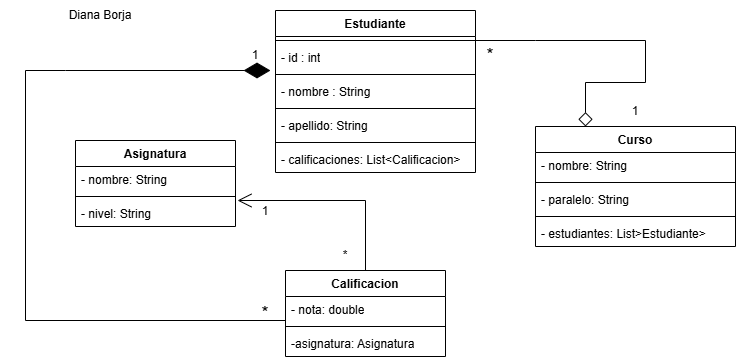

The diagram above was exported from draw.io. Its source (the exported page's mxGraphModel, read from the mxfile embedded in the PNG):
<mxGraphModel dx="887" dy="410" grid="1" gridSize="10" guides="1" tooltips="1" connect="1" arrows="1" fold="1" page="1" pageScale="1" pageWidth="827" pageHeight="1169" math="0" shadow="0">
  <root>
    <mxCell id="0" />
    <mxCell id="1" parent="0" />
    <mxCell id="91_5DXfFWygOQ9iaMNw_-1" value="Estudiante" style="swimlane;fontStyle=1;align=center;verticalAlign=top;childLayout=stackLayout;horizontal=1;startSize=26;horizontalStack=0;resizeParent=1;resizeParentMax=0;resizeLast=0;collapsible=1;marginBottom=0;whiteSpace=wrap;html=1;" parent="1" vertex="1">
      <mxGeometry x="290" y="50" width="200" height="162" as="geometry" />
    </mxCell>
    <mxCell id="91_5DXfFWygOQ9iaMNw_-3" value="" style="line;strokeWidth=1;fillColor=none;align=left;verticalAlign=middle;spacingTop=-1;spacingLeft=3;spacingRight=3;rotatable=0;labelPosition=right;points=[];portConstraint=eastwest;strokeColor=inherit;" parent="91_5DXfFWygOQ9iaMNw_-1" vertex="1">
      <mxGeometry y="26" width="200" height="8" as="geometry" />
    </mxCell>
    <mxCell id="91_5DXfFWygOQ9iaMNw_-4" value="- id : int" style="text;strokeColor=none;fillColor=none;align=left;verticalAlign=top;spacingLeft=4;spacingRight=4;overflow=hidden;rotatable=0;points=[[0,0.5],[1,0.5]];portConstraint=eastwest;whiteSpace=wrap;html=1;" parent="91_5DXfFWygOQ9iaMNw_-1" vertex="1">
      <mxGeometry y="34" width="200" height="26" as="geometry" />
    </mxCell>
    <mxCell id="91_5DXfFWygOQ9iaMNw_-19" value="" style="line;strokeWidth=1;fillColor=none;align=left;verticalAlign=middle;spacingTop=-1;spacingLeft=3;spacingRight=3;rotatable=0;labelPosition=right;points=[];portConstraint=eastwest;strokeColor=inherit;" parent="91_5DXfFWygOQ9iaMNw_-1" vertex="1">
      <mxGeometry y="60" width="200" height="8" as="geometry" />
    </mxCell>
    <mxCell id="91_5DXfFWygOQ9iaMNw_-2" value="- nombre : String" style="text;strokeColor=none;fillColor=none;align=left;verticalAlign=top;spacingLeft=4;spacingRight=4;overflow=hidden;rotatable=0;points=[[0,0.5],[1,0.5]];portConstraint=eastwest;whiteSpace=wrap;html=1;" parent="91_5DXfFWygOQ9iaMNw_-1" vertex="1">
      <mxGeometry y="68" width="200" height="26" as="geometry" />
    </mxCell>
    <mxCell id="91_5DXfFWygOQ9iaMNw_-20" value="" style="line;strokeWidth=1;fillColor=none;align=left;verticalAlign=middle;spacingTop=-1;spacingLeft=3;spacingRight=3;rotatable=0;labelPosition=right;points=[];portConstraint=eastwest;strokeColor=inherit;" parent="91_5DXfFWygOQ9iaMNw_-1" vertex="1">
      <mxGeometry y="94" width="200" height="8" as="geometry" />
    </mxCell>
    <mxCell id="91_5DXfFWygOQ9iaMNw_-18" value="- apellido: String&amp;nbsp;" style="text;strokeColor=none;fillColor=none;align=left;verticalAlign=top;spacingLeft=4;spacingRight=4;overflow=hidden;rotatable=0;points=[[0,0.5],[1,0.5]];portConstraint=eastwest;whiteSpace=wrap;html=1;" parent="91_5DXfFWygOQ9iaMNw_-1" vertex="1">
      <mxGeometry y="102" width="200" height="26" as="geometry" />
    </mxCell>
    <mxCell id="sGRdixFmYjJWi9xNKj8y-1" value="" style="line;strokeWidth=1;fillColor=none;align=left;verticalAlign=middle;spacingTop=-1;spacingLeft=3;spacingRight=3;rotatable=0;labelPosition=right;points=[];portConstraint=eastwest;strokeColor=inherit;" parent="91_5DXfFWygOQ9iaMNw_-1" vertex="1">
      <mxGeometry y="128" width="200" height="8" as="geometry" />
    </mxCell>
    <mxCell id="91_5DXfFWygOQ9iaMNw_-21" value="- calificaciones: List&amp;lt;Calificacion&amp;gt;" style="text;strokeColor=none;fillColor=none;align=left;verticalAlign=top;spacingLeft=4;spacingRight=4;overflow=hidden;rotatable=0;points=[[0,0.5],[1,0.5]];portConstraint=eastwest;whiteSpace=wrap;html=1;" parent="91_5DXfFWygOQ9iaMNw_-1" vertex="1">
      <mxGeometry y="136" width="200" height="26" as="geometry" />
    </mxCell>
    <mxCell id="91_5DXfFWygOQ9iaMNw_-5" value="Calificacion" style="swimlane;fontStyle=1;align=center;verticalAlign=top;childLayout=stackLayout;horizontal=1;startSize=26;horizontalStack=0;resizeParent=1;resizeParentMax=0;resizeLast=0;collapsible=1;marginBottom=0;whiteSpace=wrap;html=1;" parent="1" vertex="1">
      <mxGeometry x="300" y="310" width="160" height="86" as="geometry" />
    </mxCell>
    <mxCell id="91_5DXfFWygOQ9iaMNw_-6" value="- nota: double" style="text;strokeColor=none;fillColor=none;align=left;verticalAlign=top;spacingLeft=4;spacingRight=4;overflow=hidden;rotatable=0;points=[[0,0.5],[1,0.5]];portConstraint=eastwest;whiteSpace=wrap;html=1;" parent="91_5DXfFWygOQ9iaMNw_-5" vertex="1">
      <mxGeometry y="26" width="160" height="26" as="geometry" />
    </mxCell>
    <mxCell id="91_5DXfFWygOQ9iaMNw_-7" value="" style="line;strokeWidth=1;fillColor=none;align=left;verticalAlign=middle;spacingTop=-1;spacingLeft=3;spacingRight=3;rotatable=0;labelPosition=right;points=[];portConstraint=eastwest;strokeColor=inherit;" parent="91_5DXfFWygOQ9iaMNw_-5" vertex="1">
      <mxGeometry y="52" width="160" height="8" as="geometry" />
    </mxCell>
    <mxCell id="91_5DXfFWygOQ9iaMNw_-8" value="-asignatura: Asignatura" style="text;strokeColor=none;fillColor=none;align=left;verticalAlign=top;spacingLeft=4;spacingRight=4;overflow=hidden;rotatable=0;points=[[0,0.5],[1,0.5]];portConstraint=eastwest;whiteSpace=wrap;html=1;" parent="91_5DXfFWygOQ9iaMNw_-5" vertex="1">
      <mxGeometry y="60" width="160" height="26" as="geometry" />
    </mxCell>
    <mxCell id="91_5DXfFWygOQ9iaMNw_-9" value="Curso" style="swimlane;fontStyle=1;align=center;verticalAlign=top;childLayout=stackLayout;horizontal=1;startSize=26;horizontalStack=0;resizeParent=1;resizeParentMax=0;resizeLast=0;collapsible=1;marginBottom=0;whiteSpace=wrap;html=1;" parent="1" vertex="1">
      <mxGeometry x="550" y="166" width="200" height="120" as="geometry" />
    </mxCell>
    <mxCell id="91_5DXfFWygOQ9iaMNw_-10" value="- nombre: String" style="text;strokeColor=none;fillColor=none;align=left;verticalAlign=top;spacingLeft=4;spacingRight=4;overflow=hidden;rotatable=0;points=[[0,0.5],[1,0.5]];portConstraint=eastwest;whiteSpace=wrap;html=1;" parent="91_5DXfFWygOQ9iaMNw_-9" vertex="1">
      <mxGeometry y="26" width="200" height="26" as="geometry" />
    </mxCell>
    <mxCell id="91_5DXfFWygOQ9iaMNw_-11" value="" style="line;strokeWidth=1;fillColor=none;align=left;verticalAlign=middle;spacingTop=-1;spacingLeft=3;spacingRight=3;rotatable=0;labelPosition=right;points=[];portConstraint=eastwest;strokeColor=inherit;" parent="91_5DXfFWygOQ9iaMNw_-9" vertex="1">
      <mxGeometry y="52" width="200" height="8" as="geometry" />
    </mxCell>
    <mxCell id="91_5DXfFWygOQ9iaMNw_-12" value="- paralelo: String" style="text;strokeColor=none;fillColor=none;align=left;verticalAlign=top;spacingLeft=4;spacingRight=4;overflow=hidden;rotatable=0;points=[[0,0.5],[1,0.5]];portConstraint=eastwest;whiteSpace=wrap;html=1;" parent="91_5DXfFWygOQ9iaMNw_-9" vertex="1">
      <mxGeometry y="60" width="200" height="26" as="geometry" />
    </mxCell>
    <mxCell id="IvsLQuktXxekfaXBTA40-6" value="" style="line;strokeWidth=1;fillColor=none;align=left;verticalAlign=middle;spacingTop=-1;spacingLeft=3;spacingRight=3;rotatable=0;labelPosition=right;points=[];portConstraint=eastwest;strokeColor=inherit;" parent="91_5DXfFWygOQ9iaMNw_-9" vertex="1">
      <mxGeometry y="86" width="200" height="8" as="geometry" />
    </mxCell>
    <mxCell id="IvsLQuktXxekfaXBTA40-5" value="- estudiantes: List&amp;gt;Estudiante&amp;gt;" style="text;strokeColor=none;fillColor=none;align=left;verticalAlign=top;spacingLeft=4;spacingRight=4;overflow=hidden;rotatable=0;points=[[0,0.5],[1,0.5]];portConstraint=eastwest;whiteSpace=wrap;html=1;" parent="91_5DXfFWygOQ9iaMNw_-9" vertex="1">
      <mxGeometry y="94" width="200" height="26" as="geometry" />
    </mxCell>
    <mxCell id="91_5DXfFWygOQ9iaMNw_-13" value="Asignatura" style="swimlane;fontStyle=1;align=center;verticalAlign=top;childLayout=stackLayout;horizontal=1;startSize=26;horizontalStack=0;resizeParent=1;resizeParentMax=0;resizeLast=0;collapsible=1;marginBottom=0;whiteSpace=wrap;html=1;" parent="1" vertex="1">
      <mxGeometry x="90" y="180" width="160" height="86" as="geometry" />
    </mxCell>
    <mxCell id="91_5DXfFWygOQ9iaMNw_-14" value="- nombre: String" style="text;strokeColor=none;fillColor=none;align=left;verticalAlign=top;spacingLeft=4;spacingRight=4;overflow=hidden;rotatable=0;points=[[0,0.5],[1,0.5]];portConstraint=eastwest;whiteSpace=wrap;html=1;" parent="91_5DXfFWygOQ9iaMNw_-13" vertex="1">
      <mxGeometry y="26" width="160" height="26" as="geometry" />
    </mxCell>
    <mxCell id="91_5DXfFWygOQ9iaMNw_-15" value="" style="line;strokeWidth=1;fillColor=none;align=left;verticalAlign=middle;spacingTop=-1;spacingLeft=3;spacingRight=3;rotatable=0;labelPosition=right;points=[];portConstraint=eastwest;strokeColor=inherit;" parent="91_5DXfFWygOQ9iaMNw_-13" vertex="1">
      <mxGeometry y="52" width="160" height="8" as="geometry" />
    </mxCell>
    <mxCell id="91_5DXfFWygOQ9iaMNw_-16" value="- nivel: String" style="text;strokeColor=none;fillColor=none;align=left;verticalAlign=top;spacingLeft=4;spacingRight=4;overflow=hidden;rotatable=0;points=[[0,0.5],[1,0.5]];portConstraint=eastwest;whiteSpace=wrap;html=1;" parent="91_5DXfFWygOQ9iaMNw_-13" vertex="1">
      <mxGeometry y="60" width="160" height="26" as="geometry" />
    </mxCell>
    <mxCell id="IvsLQuktXxekfaXBTA40-8" value="" style="endArrow=diamond;endFill=0;endSize=12;html=1;rounded=0;exitX=1;exitY=0.5;exitDx=0;exitDy=0;exitPerimeter=0;entryX=0.25;entryY=0;entryDx=0;entryDy=0;" parent="1" source="91_5DXfFWygOQ9iaMNw_-3" target="91_5DXfFWygOQ9iaMNw_-9" edge="1">
      <mxGeometry width="160" relative="1" as="geometry">
        <mxPoint x="620" y="123.00999999999999" as="sourcePoint" />
        <mxPoint x="782" y="-60" as="targetPoint" />
        <Array as="points">
          <mxPoint x="550" y="80" />
          <mxPoint x="660" y="80" />
          <mxPoint x="660" y="122" />
          <mxPoint x="600" y="122" />
        </Array>
      </mxGeometry>
    </mxCell>
    <mxCell id="IvsLQuktXxekfaXBTA40-9" value="1" style="text;html=1;align=center;verticalAlign=middle;whiteSpace=wrap;rounded=0;" parent="1" vertex="1">
      <mxGeometry x="620" y="136" width="60" height="30" as="geometry" />
    </mxCell>
    <mxCell id="IvsLQuktXxekfaXBTA40-10" value="&lt;font style=&quot;font-size: 18px;&quot;&gt;*&lt;/font&gt;" style="text;html=1;align=center;verticalAlign=middle;whiteSpace=wrap;rounded=0;" parent="1" vertex="1">
      <mxGeometry x="470" y="75" width="70" height="40" as="geometry" />
    </mxCell>
    <mxCell id="IvsLQuktXxekfaXBTA40-12" value="" style="endArrow=diamondThin;endFill=1;endSize=24;html=1;rounded=0;entryX=0.75;entryY=1;entryDx=0;entryDy=0;exitX=0;exitY=0.923;exitDx=0;exitDy=0;exitPerimeter=0;" parent="1" source="91_5DXfFWygOQ9iaMNw_-6" target="IvsLQuktXxekfaXBTA40-13" edge="1">
      <mxGeometry width="160" relative="1" as="geometry">
        <mxPoint x="290" y="370" as="sourcePoint" />
        <mxPoint x="222" y="127.5" as="targetPoint" />
        <Array as="points">
          <mxPoint x="40" y="360" />
          <mxPoint x="40" y="190" />
          <mxPoint x="40" y="340" />
          <mxPoint x="40" y="110" />
          <mxPoint x="80" y="110" />
        </Array>
      </mxGeometry>
    </mxCell>
    <mxCell id="IvsLQuktXxekfaXBTA40-13" value="1" style="text;html=1;align=center;verticalAlign=middle;whiteSpace=wrap;rounded=0;" parent="1" vertex="1">
      <mxGeometry x="240" y="80" width="60" height="30" as="geometry" />
    </mxCell>
    <mxCell id="IvsLQuktXxekfaXBTA40-15" value="&lt;font style=&quot;font-size: 18px;&quot;&gt;*&lt;/font&gt;" style="text;html=1;align=center;verticalAlign=middle;whiteSpace=wrap;rounded=0;" parent="1" vertex="1">
      <mxGeometry x="260" y="323" width="40" height="60" as="geometry" />
    </mxCell>
    <mxCell id="IvsLQuktXxekfaXBTA40-17" value="" style="endArrow=open;endFill=1;endSize=12;html=1;rounded=0;exitX=0.5;exitY=0;exitDx=0;exitDy=0;" parent="1" source="91_5DXfFWygOQ9iaMNw_-5" edge="1">
      <mxGeometry width="160" relative="1" as="geometry">
        <mxPoint x="370" y="270" as="sourcePoint" />
        <mxPoint x="252" y="240" as="targetPoint" />
        <Array as="points">
          <mxPoint x="380" y="240" />
        </Array>
      </mxGeometry>
    </mxCell>
    <mxCell id="IvsLQuktXxekfaXBTA40-18" value="1" style="text;html=1;align=center;verticalAlign=middle;whiteSpace=wrap;rounded=0;" parent="1" vertex="1">
      <mxGeometry x="250" y="236" width="60" height="30" as="geometry" />
    </mxCell>
    <mxCell id="IvsLQuktXxekfaXBTA40-19" value="*" style="text;html=1;align=center;verticalAlign=middle;whiteSpace=wrap;rounded=0;" parent="1" vertex="1">
      <mxGeometry x="330" y="280" width="60" height="30" as="geometry" />
    </mxCell>
    <mxCell id="IvsLQuktXxekfaXBTA40-20" value="Diana Borja" style="text;html=1;align=center;verticalAlign=middle;whiteSpace=wrap;rounded=0;" parent="1" vertex="1">
      <mxGeometry x="70" y="40" width="90" height="30" as="geometry" />
    </mxCell>
  </root>
</mxGraphModel>